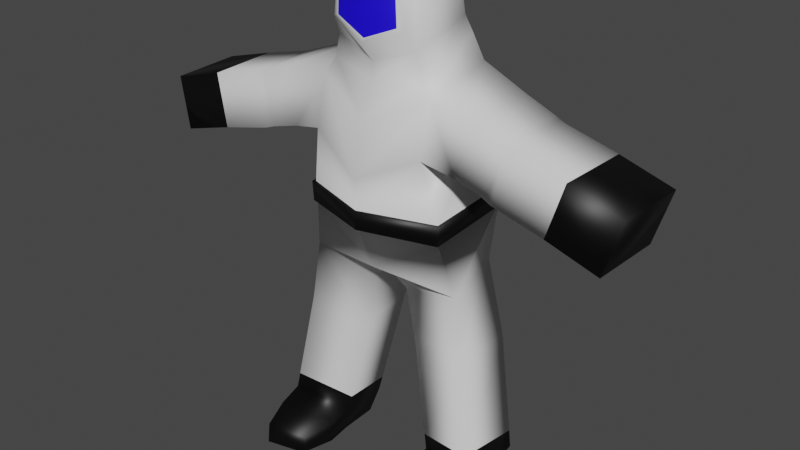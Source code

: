 # Source: dadbod.blend  (saved by Blender 2.80.74; exported with 4.5.12 LTS)
import bpy
from mathutils import Matrix  # noqa: F401  (used for matrix-valued properties, if any)

bpy.ops.wm.read_factory_settings(use_empty=True)
scene = bpy.context.scene
scene.name = 'Scene'

# ---- collections
col_collection = bpy.data.collections.new('Collection'); scene.collection.children.link(col_collection)

# ---- materials (node trees are filled in below, after node groups)
mat_suit = bpy.data.materials.new('Suit')
mat_suit.use_transparent_shadow = False
mat_facemask = bpy.data.materials.new('Facemask')
mat_facemask.use_transparent_shadow = False
mat_facemask.diffuse_color = (0.006426, 0.0, 0.8, 1.0)
mat_black_rubber = bpy.data.materials.new('Black Rubber')
mat_black_rubber.use_transparent_shadow = False
mat_black_rubber.diffuse_color = (0.0, 0.0, 0.0, 1.0)

# ---- material node trees
mat_suit.use_nodes = True; mat_suit.node_tree.nodes.clear()
_N = mat_suit.node_tree.nodes; _L = mat_suit.node_tree.links
n0 = _N.new('ShaderNodeOutputMaterial'); n0.name = 'Material Output'; n0.location = (300, 300)
n1 = _N.new('ShaderNodeBsdfPrincipled'); n1.name = 'Principled BSDF'; n1.location = (10, 300)
n1.distribution = 'GGX'
n1.subsurface_method = 'BURLEY'
n1.inputs[3].default_value = 1.45
n1.inputs[27].default_value = (0.0, 0.0, 0.0, 1.0)
n1.inputs[28].default_value = 1.0
_L.new(n1.outputs[0], n0.inputs[0])
n0.is_active_output = True
mat_facemask.use_nodes = True; mat_facemask.node_tree.nodes.clear()
_N = mat_facemask.node_tree.nodes; _L = mat_facemask.node_tree.links
n0 = _N.new('ShaderNodeOutputMaterial'); n0.name = 'Material Output'; n0.location = (300, 300)
n1 = _N.new('ShaderNodeBsdfPrincipled'); n1.name = 'Principled BSDF'; n1.location = (10, 300)
n1.distribution = 'GGX'
n1.subsurface_method = 'BURLEY'
n1.inputs[0].default_value = (0.01035, 0.0, 0.8, 1.0)
n1.inputs[3].default_value = 1.45
n1.inputs[27].default_value = (0.0, 0.0, 0.0, 1.0)
n1.inputs[28].default_value = 1.0
_L.new(n1.outputs[0], n0.inputs[0])
n0.is_active_output = True
mat_black_rubber.use_nodes = True; mat_black_rubber.node_tree.nodes.clear()
_N = mat_black_rubber.node_tree.nodes; _L = mat_black_rubber.node_tree.links
n0 = _N.new('ShaderNodeOutputMaterial'); n0.name = 'Material Output'; n0.location = (300, 300)
n1 = _N.new('ShaderNodeBsdfPrincipled'); n1.name = 'Principled BSDF'; n1.location = (10, 300)
n1.distribution = 'GGX'
n1.subsurface_method = 'BURLEY'
n1.inputs[0].default_value = (0.0, 0.0, 0.0, 1.0)
n1.inputs[3].default_value = 1.45
n1.inputs[27].default_value = (0.0, 0.0, 0.0, 1.0)
n1.inputs[28].default_value = 1.0
_L.new(n1.outputs[0], n0.inputs[0])
n0.is_active_output = True

# ---- world
world_world = bpy.data.worlds.new('World'); scene.world = world_world
world_world.use_nodes = True; world_world.node_tree.nodes.clear()
_N = world_world.node_tree.nodes; _L = world_world.node_tree.links
n0 = _N.new('ShaderNodeOutputWorld'); n0.name = 'World Output'; n0.location = (300, 300)
n1 = _N.new('ShaderNodeBackground'); n1.name = 'Background'; n1.location = (10, 300)
n1.inputs[0].default_value = (0.05088, 0.05088, 0.05088, 1.0)
_L.new(n1.outputs[0], n0.inputs[0])
n0.is_active_output = True
world_world.color = (0.05088, 0.05088, 0.05088)
world_world.use_sun_shadow = False
world_world.sun_shadow_jitter_overblur = 0.0

# ---- meshes
me_cube_001 = bpy.data.meshes.new('Cube.001')
me_cube_001.from_pydata([(0.8292, -0.6716, 8.505), (0.8861, -0.1858, 10.04), (0.8556, 0.5894, 8.849), (0.7743, 0.433, 9.986), (0.0, 1.017, 8.23), (0.0, 0.5424, 10.11), (0.0, -0.7959, 8.228), (0.0, -0.04186, 10.29), (0.7468, -0.6497, 9.962), (0.7539, -0.8732, 8.872), (0.0, -1.047, 8.602), (0.0, -0.7669, 10.14), (0.5857, -0.9097, 9.777), (0.6242, -0.9155, 8.911), (0.0, -1.0, 8.653), (0.0, -0.9086, 9.895), (0.9536, -0.6387, 8.06), (1.017, 0.6038, 8.569), (0.0, -0.7985, 7.886), (0.0, 1.078, 7.901), (1.152, -0.7185, 7.752), (1.193, 0.6969, 8.102), (0.0, -1.1, 7.278), (0.0, 1.199, 7.407), (1.153, -0.9467, 6.777), (1.248, 0.75, 7.015), (0.0, -1.313, 6.262), (0.0, 1.413, 6.591), (2.067, -0.7579, 7.641), (2.108, 0.6618, 7.718), (1.785, -0.8615, 6.628), (1.879, 0.6581, 6.733), (2.626, -0.7905, 7.48), (2.692, 0.632, 7.502), (2.341, -0.875, 6.474), (2.407, 0.5454, 6.499), (2.725, -0.8009, 7.44), (2.791, 0.6215, 7.462), (2.444, -0.8879, 6.436), (2.51, 0.533, 6.458), (2.839, -0.8237, 7.405), (2.905, 0.5988, 7.427), (2.561, -0.9118, 6.402), (2.627, 0.5105, 6.424), (3.855, -0.8333, 7.152), (3.921, 0.5891, 7.175), (3.576, -0.9216, 6.149), (3.642, 0.5009, 6.171), (4.903, -0.8776, 6.865), (4.97, 0.5449, 6.888), (4.625, -0.9658, 5.862), (4.691, 0.4566, 5.884), (1.411, -0.7779, 5.617), (1.477, 0.9433, 5.785), (0.0, -1.28, 5.651), (0.0, 1.499, 6.001), (1.395, -0.7675, 5.258), (1.452, 0.9406, 5.431), (0.0, -1.219, 5.299), (0.0, 1.502, 5.651), (1.617, -0.5361, 4.169), (1.291, 0.9399, 4.232), (0.0, -0.8666, 4.375), (0.0, 1.409, 4.579), (0.3845, -0.3507, 3.827), (0.2384, 0.7447, 3.943), (0.0, -0.415, 4.139), (0.0, 1.225, 4.469), (1.783, -0.554, 3.076), (1.675, 0.8737, 2.947), (0.5594, -0.3175, 2.78), (0.5997, 0.7692, 2.752), (1.46, -0.8298, 5.621), (1.533, 0.9933, 5.796), (0.0, -1.354, 5.659), (0.0, 1.592, 6.029), (0.0, -1.289, 5.279), (1.443, -0.819, 5.235), (1.507, 0.9908, 5.415), (0.0, 1.593, 5.652), (1.808, -0.5602, 2.923), (1.722, 0.8624, 2.774), (0.5847, -0.3184, 2.632), (0.6445, 0.7675, 2.589), (1.832, -0.5703, 2.782), (1.758, 0.8495, 2.621), (0.6092, -0.3256, 2.493), (0.6796, 0.7598, 2.442), (2.098, -0.7556, 1.072), (2.114, 0.6762, 0.8454), (0.94, -0.4717, 0.8603), (1.012, 0.5674, 0.761), (2.144, -0.7947, 0.755), (2.174, 0.6434, 0.5185), (1.005, -0.5017, 0.5637), (1.068, 0.5238, 0.4576), (2.161, -0.783, 0.07165), (1.926, 0.257, 0.06206), (1.02, -0.5745, 0.1119), (1.17, 0.3405, -0.03412), (0.9915, -0.9473, 0.507), (2.076, -1.299, 0.6595), (1.008, -1.018, 0.05476), (1.991, -1.373, 0.03417), (1.057, -1.702, 0.5085), (1.864, -1.898, 0.5708), (1.083, -1.754, 0.159), (1.868, -1.945, 0.159)], [], [(4, 5, 3, 2), (2, 3, 1, 0), (2, 0, 16, 17), (6, 0, 9, 10), (3, 5, 7, 1), (10, 9, 13, 14), (0, 1, 8, 9), (1, 7, 11, 8), (13, 12, 15, 14), (8, 11, 15, 12), (9, 8, 12, 13), (16, 18, 22, 20), (0, 6, 18, 16), (4, 2, 17, 19), (23, 21, 25, 27), (19, 17, 21, 23), (17, 16, 20, 21), (27, 25, 53, 55), (20, 24, 30, 28), (20, 22, 26, 24), (31, 29, 33, 35), (21, 20, 28, 29), (25, 21, 29, 31), (24, 25, 31, 30), (35, 33, 37, 39), (29, 28, 32, 33), (28, 30, 34, 32), (30, 31, 35, 34), (36, 38, 42, 40), (33, 32, 36, 37), (32, 34, 38, 36), (34, 35, 39, 38), (43, 41, 45, 47), (38, 39, 43, 42), (39, 37, 41, 43), (37, 36, 40, 41), (45, 44, 48, 49), (41, 40, 44, 45), (40, 42, 46, 44), (42, 43, 47, 46), (49, 48, 50, 51), (44, 46, 50, 48), (46, 47, 51, 50), (47, 45, 49, 51), (57, 59, 79, 78), (25, 24, 52, 53), (24, 26, 54, 52), (59, 57, 61, 63), (53, 52, 72, 73), (55, 53, 73, 75), (60, 62, 66, 64), (57, 56, 60, 61), (56, 58, 62, 60), (67, 65, 64, 66), (63, 61, 65, 67), (65, 61, 69, 71), (71, 69, 81, 83), (61, 60, 68, 69), (60, 64, 70, 68), (64, 65, 71, 70), (75, 73, 78, 79), (73, 72, 77, 78), (72, 74, 76, 77), (56, 57, 78, 77), (52, 54, 74, 72), (58, 56, 77, 76), (83, 81, 85, 87), (70, 71, 83, 82), (68, 70, 82, 80), (69, 68, 80, 81), (84, 86, 90, 88), (82, 83, 87, 86), (80, 82, 86, 84), (81, 80, 84, 85), (88, 90, 94, 92), (85, 84, 88, 89), (87, 85, 89, 91), (86, 87, 91, 90), (95, 93, 97, 99), (89, 88, 92, 93), (91, 89, 93, 95), (90, 91, 95, 94), (97, 96, 98, 99), (94, 95, 99, 98), (94, 98, 102, 100), (93, 92, 96, 97), (101, 100, 104, 105), (98, 96, 103, 102), (96, 92, 101, 103), (92, 94, 100, 101), (105, 104, 106, 107), (103, 101, 105, 107), (102, 103, 107, 106), (100, 102, 106, 104)])
me_cube_001.polygons.foreach_set('use_smooth', [True] * 94)
me_cube_001.polygons.foreach_set('material_index', [0, 0, 0, 0, 0, 0, 0, 0, 1, 0, 0, 0, 0, 0, 0, 0, 0, 0, 0, 0, 0, 0, 0, 0, 0, 0, 0, 0, 0, 0, 0, 0, 0, 0, 0, 0, 2, 0, 0, 0, 2, 2, 2, 2, 2, 0, 0, 0, 2, 2, 0, 0, 0, 0, 0, 0, 0, 0, 0, 0, 2, 2, 2, 2, 2, 2, 0, 0, 0, 0, 0, 0, 0, 0, 2, 0, 0, 0, 0, 2, 0, 2, 2, 2, 2, 2, 2, 2, 2, 2, 2, 2, 2, 2])
_uv = me_cube_001.uv_layers.new(name='UVMap')
_uv.uv.foreach_set('vector', [0.375, 0.375, 0.625, 0.375, 0.625, 0.5, 0.375, 0.5, 0.375, 0.5, 0.625, 0.5, 0.625, 0.75, 0.375, 0.75, 0.375, 0.5, 0.375, 0.75, 0.375, 0.75, 0.375, 0.5, 0.25, 0.75, 0.375, 0.75, 0.375, 0.75, 0.25, 0.75, 0.625, 0.5, 0.75, 0.5, 0.75, 0.75, 0.625, 0.75, 0.25, 0.75, 0.375, 0.75, 0.375, 0.75, 0.25, 0.75, 0.375, 0.75, 0.625, 0.75, 0.625, 0.75, 0.375, 0.75, 0.625, 0.75, 0.75, 0.75, 0.75, 0.75, 0.625, 0.75, 0.375, 0.75, 0.625, 0.75, 0.625, 0.875, 0.375, 0.875, 0.625, 0.75, 0.75, 0.75, 0.75, 0.75, 0.625, 0.75, 0.375, 0.75, 0.625, 0.75, 0.625, 0.75, 0.375, 0.75, 0.375, 0.75, 0.25, 0.75, 0.25, 0.75, 0.375, 0.75, 0.375, 0.75, 0.25, 0.75, 0.25, 0.75, 0.375, 0.75, 0.375, 0.375, 0.375, 0.5, 0.375, 0.5, 0.375, 0.375, 0.375, 0.375, 0.375, 0.5, 0.375, 0.5, 0.375, 0.375, 0.375, 0.375, 0.375, 0.5, 0.375, 0.5, 0.375, 0.375, 0.375, 0.5, 0.375, 0.75, 0.375, 0.75, 0.375, 0.5, 0.375, 0.375, 0.375, 0.5, 0.375, 0.5, 0.375, 0.375, 0.375, 0.75, 0.375, 0.75, 0.375, 0.75, 0.375, 0.75, 0.375, 0.75, 0.25, 0.75, 0.25, 0.75, 0.375, 0.75, 0.375, 0.5, 0.375, 0.5, 0.375, 0.5, 0.375, 0.5, 0.375, 0.5, 0.375, 0.75, 0.375, 0.75, 0.375, 0.5, 0.375, 0.5, 0.375, 0.5, 0.375, 0.5, 0.375, 0.5, 0.375, 0.75, 0.375, 0.5, 0.375, 0.5, 0.375, 0.75, 0.375, 0.5, 0.375, 0.5, 0.375, 0.5, 0.375, 0.5, 0.375, 0.5, 0.375, 0.75, 0.375, 0.75, 0.375, 0.5, 0.375, 0.75, 0.375, 0.75, 0.375, 0.75, 0.375, 0.75, 0.375, 0.75, 0.375, 0.5, 0.375, 0.5, 0.375, 0.75, 0.375, 0.75, 0.375, 0.75, 0.375, 0.75, 0.375, 0.75, 0.375, 0.5, 0.375, 0.75, 0.375, 0.75, 0.375, 0.5, 0.375, 0.75, 0.375, 0.75, 0.375, 0.75, 0.375, 0.75, 0.375, 0.75, 0.375, 0.5, 0.375, 0.5, 0.375, 0.75, 0.375, 0.5, 0.375, 0.5, 0.375, 0.5, 0.375, 0.5, 0.375, 0.75, 0.375, 0.5, 0.375, 0.5, 0.375, 0.75, 0.375, 0.5, 0.375, 0.5, 0.375, 0.5, 0.375, 0.5, 0.375, 0.5, 0.375, 0.75, 0.375, 0.75, 0.375, 0.5, 0.375, 0.5, 0.375, 0.75, 0.375, 0.75, 0.375, 0.5, 0.375, 0.5, 0.375, 0.75, 0.375, 0.75, 0.375, 0.5, 0.375, 0.75, 0.375, 0.75, 0.375, 0.75, 0.375, 0.75, 0.375, 0.75, 0.375, 0.5, 0.375, 0.5, 0.375, 0.75, 0.375, 0.5, 0.375, 0.75, 0.375, 0.75, 0.375, 0.5, 0.375, 0.75, 0.375, 0.75, 0.375, 0.75, 0.375, 0.75, 0.375, 0.75, 0.375, 0.5, 0.375, 0.5, 0.375, 0.75, 0.375, 0.5, 0.375, 0.5, 0.375, 0.5, 0.375, 0.5, 0.375, 0.5, 0.375, 0.375, 0.375, 0.375, 0.375, 0.5, 0.375, 0.5, 0.375, 0.75, 0.375, 0.75, 0.375, 0.5, 0.375, 0.75, 0.25, 0.75, 0.25, 0.75, 0.375, 0.75, 0.375, 0.375, 0.375, 0.5, 0.375, 0.5, 0.375, 0.375, 0.375, 0.5, 0.375, 0.75, 0.375, 0.75, 0.375, 0.5, 0.375, 0.375, 0.375, 0.5, 0.375, 0.5, 0.375, 0.375, 0.375, 0.75, 0.25, 0.75, 0.25, 0.75, 0.375, 0.75, 0.375, 0.5, 0.375, 0.75, 0.375, 0.75, 0.375, 0.5, 0.375, 0.75, 0.25, 0.75, 0.25, 0.75, 0.375, 0.75, 0.25, 0.5, 0.375, 0.5, 0.375, 0.75, 0.25, 0.75, 0.375, 0.375, 0.375, 0.5, 0.375, 0.5, 0.375, 0.375, 0.375, 0.5, 0.375, 0.5, 0.375, 0.5, 0.375, 0.5, 0.375, 0.5, 0.375, 0.5, 0.375, 0.5, 0.375, 0.5, 0.375, 0.5, 0.375, 0.75, 0.375, 0.75, 0.375, 0.5, 0.375, 0.75, 0.375, 0.75, 0.375, 0.75, 0.375, 0.75, 0.375, 0.75, 0.375, 0.5, 0.375, 0.5, 0.375, 0.75, 0.375, 0.375, 0.375, 0.5, 0.375, 0.5, 0.375, 0.375, 0.375, 0.5, 0.375, 0.75, 0.375, 0.75, 0.375, 0.5, 0.375, 0.75, 0.25, 0.75, 0.25, 0.75, 0.375, 0.75, 0.375, 0.75, 0.375, 0.5, 0.375, 0.5, 0.375, 0.75, 0.375, 0.75, 0.25, 0.75, 0.25, 0.75, 0.375, 0.75, 0.25, 0.75, 0.375, 0.75, 0.375, 0.75, 0.25, 0.75, 0.375, 0.5, 0.375, 0.5, 0.375, 0.5, 0.375, 0.5, 0.375, 0.75, 0.375, 0.5, 0.375, 0.5, 0.375, 0.75, 0.375, 0.75, 0.375, 0.75, 0.375, 0.75, 0.375, 0.75, 0.375, 0.5, 0.375, 0.75, 0.375, 0.75, 0.375, 0.5, 0.375, 0.75, 0.375, 0.75, 0.375, 0.75, 0.375, 0.75, 0.375, 0.75, 0.375, 0.5, 0.375, 0.5, 0.375, 0.75, 0.375, 0.75, 0.375, 0.75, 0.375, 0.75, 0.375, 0.75, 0.375, 0.5, 0.375, 0.75, 0.375, 0.75, 0.375, 0.5, 0.375, 0.75, 0.375, 0.75, 0.375, 0.75, 0.375, 0.75, 0.375, 0.5, 0.375, 0.75, 0.375, 0.75, 0.375, 0.5, 0.375, 0.5, 0.375, 0.5, 0.375, 0.5, 0.375, 0.5, 0.375, 0.75, 0.375, 0.5, 0.375, 0.5, 0.375, 0.75, 0.375, 0.5, 0.375, 0.5, 0.375, 0.5, 0.375, 0.5, 0.375, 0.5, 0.375, 0.75, 0.375, 0.75, 0.375, 0.5, 0.375, 0.5, 0.375, 0.5, 0.375, 0.5, 0.375, 0.5, 0.375, 0.75, 0.375, 0.5, 0.375, 0.5, 0.375, 0.75, 0.375, 0.5, 0.375, 0.75, 0.375, 0.75, 0.375, 0.5, 0.375, 0.75, 0.375, 0.5, 0.375, 0.5, 0.375, 0.75, 0.375, 0.75, 0.375, 0.75, 0.375, 0.75, 0.375, 0.75, 0.375, 0.5, 0.375, 0.75, 0.375, 0.75, 0.375, 0.5, 0.375, 0.75, 0.375, 0.75, 0.375, 0.75, 0.375, 0.75, 0.375, 0.75, 0.375, 0.75, 0.375, 0.75, 0.375, 0.75, 0.375, 0.75, 0.375, 0.75, 0.375, 0.75, 0.375, 0.75, 0.375, 0.75, 0.375, 0.75, 0.375, 0.75, 0.375, 0.75, 0.375, 0.75, 0.375, 0.75, 0.375, 0.75, 0.375, 0.75, 0.375, 0.75, 0.375, 0.75, 0.375, 0.75, 0.375, 0.75, 0.375, 0.75, 0.375, 0.75, 0.375, 0.75, 0.375, 0.75, 0.375, 0.75, 0.375, 0.75, 0.375, 0.75, 0.375, 0.75])
me_cube_001.materials.append(mat_suit)
me_cube_001.materials.append(mat_facemask)
me_cube_001.materials.append(mat_black_rubber)
me_cube_001.use_remesh_preserve_volume = False
me_cube_001.use_remesh_preserve_attributes = False
me_cube_001.use_mirror_vertex_groups = False
me_cube_001.update()
arm_metarig = bpy.data.armatures.new('metarig')  # bones are not reproduced

# ---- objects
ob_dadbod = bpy.data.objects.new('dadbod', me_cube_001)
ob_metarig = bpy.data.objects.new('metarig', arm_metarig)

# ---- transforms, parenting, visibility, modifiers, constraints
ob_dadbod.parent = ob_metarig
ob_dadbod.location = (0.0, 0.0, 0.0)
ob_dadbod.scale = (0.2095, 0.2095, 0.2095)
ob_dadbod.lineart.crease_threshold = 0.0
_vg = ob_dadbod.vertex_groups.new(name='spine')
for _i, _w in zip([27, 55, 58, 59, 62, 63, 64, 65, 66, 67, 75, 76, 79], [0.0558, 0.1078, 0.01763, 0.1172, 0.09921, 0.201, 0.05351, 0.02943, 0.1945, 0.1645, 0.1197, 0.01181, 0.1167]): _vg.add([_i], _w, 'REPLACE')
_vg = ob_dadbod.vertex_groups.new(name='spine.001')
for _i, _w in zip([22, 26, 27, 54, 55, 57, 58, 59, 63, 67, 74, 75, 76, 79], [0.08237, 0.2536, 0.0562, 0.1251, 0.1083, 0.001587, 0.06938, 0.1863, 0.02737, 0.01212, 0.1167, 0.1202, 0.07529, 0.1719]): _vg.add([_i], _w, 'REPLACE')
_vg = ob_dadbod.vertex_groups.new(name='spine.002')
for _i, _w in zip([55, 59, 75, 79], [0.0115, 0.03669, 0.01832, 0.04787]): _vg.add([_i], _w, 'REPLACE')
_vg = ob_dadbod.vertex_groups.new(name='spine.003')
for _i, _w in zip([2, 4, 5, 17, 19, 21, 23, 27, 55, 59, 75, 79], [0.06347, 0.3978, 0.01655, 0.05184, 0.4264, 0.01331, 0.4624, 0.1618, 0.08984, 0.04714, 0.08238, 0.05471]): _vg.add([_i], _w, 'REPLACE')
_vg = ob_dadbod.vertex_groups.new(name='spine.004')
for _i, _w in zip([2, 4, 5, 17, 19, 23, 27, 55, 75], [0.05461, 0.3437, 0.007445, 0.03849, 0.3081, 0.1519, 0.05327, 0.009171, 0.004258]): _vg.add([_i], _w, 'REPLACE')
_vg = ob_dadbod.vertex_groups.new(name='spine.005')
for _i, _w in zip([0, 6, 8, 9, 10, 11, 12, 13, 14, 15, 16, 18, 22], [0.05859, 0.3772, 0.02933, 0.09243, 0.4454, 0.00815, 0.04521, 0.1167, 0.444, 0.02571, 0.01124, 0.1432, 0.05112]): _vg.add([_i], _w, 'REPLACE')
_vg = ob_dadbod.vertex_groups.new(name='spine.006')
for _i, _w in zip([0, 1, 2, 3, 4, 5, 6, 7, 8, 9, 10, 11, 12, 13, 14, 15, 16, 17, 18, 19, 20, 21, 23], [0.6391, 0.9347, 0.6113, 0.9165, 0.1105, 0.8919, 0.1573, 0.9434, 0.8932, 0.7244, 0.2786, 0.9277, 0.8747, 0.7227, 0.3012, 0.9125, 0.2374, 0.3249, 0.06701, 0.05694, 0.07241, 0.07801, 0.008468]): _vg.add([_i], _w, 'REPLACE')
_vg = ob_dadbod.vertex_groups.new(name='shoulder.L')
for _i, _w in zip([0, 1, 2, 3, 6, 8, 9, 10, 12, 13, 14, 16, 17, 18, 20, 21, 22, 24, 25, 26, 28, 29, 32, 33, 54, 74], [0.2042, 0.0005477, 0.2196, 0.0506, 0.2924, 0.02592, 0.1113, 0.1567, 0.03734, 0.0862, 0.1412, 0.5603, 0.494, 0.5343, 0.636, 0.6939, 0.1908, 0.05953, 0.03999, 0.07278, 0.1016, 0.1008, 0.004017, 0.00336, 0.02166, 0.01684]): _vg.add([_i], _w, 'REPLACE')
_vg = ob_dadbod.vertex_groups.new(name='upper_arm.L')
for _i, _w in zip([16, 17, 20, 21, 24, 25, 28, 29, 30, 31, 32, 33, 34, 35, 36, 37, 38, 39, 40, 41, 42, 43, 44, 45, 46, 47], [0.05381, 0.01937, 0.1175, 0.08464, 0.1067, 0.1125, 0.7512, 0.7332, 0.6383, 0.7008, 0.6026, 0.5874, 0.5405, 0.5903, 0.4933, 0.4875, 0.4343, 0.4769, 0.3318, 0.3373, 0.309, 0.3115, 0.03667, 0.05035, 0.03365, 0.02726]): _vg.add([_i], _w, 'REPLACE')
_vg = ob_dadbod.vertex_groups.new(name='forearm.L')
for _i, _w in zip([28, 29, 30, 31, 32, 33, 34, 35, 36, 37, 38, 39, 40, 41, 42, 43, 44, 45, 46, 47, 48, 49, 50, 51], [0.08861, 0.08662, 0.1105, 0.09416, 0.3427, 0.3495, 0.3801, 0.3452, 0.4607, 0.4591, 0.5036, 0.4711, 0.6288, 0.6168, 0.6393, 0.6469, 0.8507, 0.8291, 0.8501, 0.8603, 0.168, 0.1965, 0.1685, 0.1587]): _vg.add([_i], _w, 'REPLACE')
_vg = ob_dadbod.vertex_groups.new(name='hand.L')
for _i, _w in zip([44, 45, 46, 47, 48, 49, 50, 51], [0.1027, 0.1164, 0.1036, 0.09771, 0.8226, 0.7913, 0.8224, 0.8331]): _vg.add([_i], _w, 'REPLACE')
_vg = ob_dadbod.vertex_groups.new(name='shoulder.R')
for _i, _w in zip([0, 6, 9, 10, 13, 14, 16, 18, 20, 22, 26, 54, 74], [0.02625, 0.2924, 0.01894, 0.1567, 0.03148, 0.1412, 0.05101, 0.5343, 0.004814, 0.1908, 0.07278, 0.02166, 0.01684]): _vg.add([_i], _w, 'REPLACE')
_vg = ob_dadbod.vertex_groups.new(name='upper_arm.R')
_vg = ob_dadbod.vertex_groups.new(name='forearm.R')
_vg = ob_dadbod.vertex_groups.new(name='hand.R')
_vg = ob_dadbod.vertex_groups.new(name='breast.L')
for _i, _w in zip([6, 10, 14, 16, 17, 18, 19, 20, 21, 22, 23, 24, 25, 26, 27, 28, 29, 30, 31, 34, 35, 38, 39, 52, 53, 54, 55, 56, 57, 58, 59, 72, 73, 74, 75, 76, 77, 78, 79], [0.05323, 0.007122, 0.001483, 0.03056, 0.002107, 0.09719, 0.01307, 0.08849, 0.06066, 0.3648, 0.0823, 0.668, 0.6958, 0.1417, 0.2823, 0.01057, 0.04629, 0.1858, 0.1552, 0.05114, 0.0341, 0.02252, 0.01076, 0.1366, 0.1505, 0.06999, 0.1563, 0.06535, 0.08361, 0.02773, 0.08435, 0.125, 0.1398, 0.06531, 0.1433, 0.03433, 0.07312, 0.09201, 0.09506]): _vg.add([_i], _w, 'REPLACE')
_vg = ob_dadbod.vertex_groups.new(name='breast.R')
for _i, _w in zip([6, 10, 14, 18, 19, 20, 22, 23, 26, 27, 54, 55, 58, 59, 74, 75, 76, 79], [0.05323, 0.007122, 0.001483, 0.09719, 0.01307, 0.0006128, 0.3648, 0.0823, 0.1417, 0.2823, 0.06999, 0.1563, 0.02773, 0.08435, 0.06531, 0.1433, 0.03433, 0.09506]): _vg.add([_i], _w, 'REPLACE')
_vg = ob_dadbod.vertex_groups.new(name='pelvis.L')
for _i, _w in zip([22, 24, 26, 27, 52, 53, 54, 55, 56, 57, 58, 59, 60, 61, 62, 63, 64, 65, 66, 67, 72, 73, 74, 75, 76, 77, 78, 79], [0.07221, 0.05567, 0.2222, 0.06774, 0.6054, 0.1757, 0.4679, 0.1305, 0.5825, 0.304, 0.5273, 0.1239, 0.09194, 0.03162, 0.5093, 0.2051, 0.06568, 0.03936, 0.3083, 0.1699, 0.6183, 0.1826, 0.4826, 0.1283, 0.528, 0.5923, 0.2847, 0.1237]): _vg.add([_i], _w, 'REPLACE')
_vg = ob_dadbod.vertex_groups.new(name='pelvis.R')
for _i, _w in zip([22, 26, 27, 52, 54, 55, 56, 57, 58, 59, 60, 62, 63, 64, 65, 66, 67, 72, 74, 75, 76, 77, 78, 79], [0.07221, 0.2222, 0.06774, 0.05804, 0.4679, 0.1305, 0.07567, 0.008581, 0.5273, 0.1239, 0.002549, 0.5093, 0.2051, 0.08801, 0.04085, 0.3083, 0.1699, 0.058, 0.4826, 0.1283, 0.528, 0.07292, 0.005318, 0.1237]): _vg.add([_i], _w, 'REPLACE')
_vg = ob_dadbod.vertex_groups.new(name='thigh.L')
for _i, _w in zip([25, 52, 53, 56, 57, 60, 61, 64, 65, 68, 69, 70, 71, 72, 73, 77, 78, 80, 81, 82, 83, 84, 85, 86, 87, 91], [0.04204, 0.119, 0.5271, 0.213, 0.4712, 0.8096, 0.8953, 0.7519, 0.8279, 0.6765, 0.6891, 0.7098, 0.7162, 0.1226, 0.5357, 0.1973, 0.4844, 0.5046, 0.4651, 0.5153, 0.5222, 0.2909, 0.2607, 0.2603, 0.2876, 0.003079]): _vg.add([_i], _w, 'REPLACE')
_vg = ob_dadbod.vertex_groups.new(name='shin.L')
for _i, _w in zip([60, 64, 65, 68, 69, 70, 71, 80, 81, 82, 83, 84, 85, 86, 87, 88, 89, 90, 91, 92, 93, 94, 95, 96, 97, 98, 99, 100, 101, 102], [0.04262, 0.02085, 0.0005673, 0.2955, 0.2987, 0.261, 0.2633, 0.4713, 0.525, 0.4621, 0.4624, 0.6861, 0.7294, 0.7199, 0.6996, 0.7723, 0.9113, 0.7747, 0.8881, 0.2278, 0.8383, 0.3522, 0.8016, 0.05371, 0.514, 0.1511, 0.5369, 0.1047, 0.03381, 0.05038]): _vg.add([_i], _w, 'REPLACE')
_vg = ob_dadbod.vertex_groups.new(name='foot.L')
for _i, _w in zip([88, 89, 90, 91, 92, 93, 94, 95, 96, 97, 98, 99, 100, 101, 102, 103, 104, 105, 106, 107], [0.2019, 0.06837, 0.1943, 0.08226, 0.7383, 0.151, 0.6052, 0.1798, 0.8619, 0.4783, 0.7905, 0.4513, 0.7524, 0.7828, 0.7434, 0.181, 0.173, 0.1096, 0.1567, 0.03751]): _vg.add([_i], _w, 'REPLACE')
_vg = ob_dadbod.vertex_groups.new(name='toe.L')
for _i, _w in zip([92, 94, 96, 98, 100, 101, 102, 103, 104, 105, 106, 107], [0.007757, 0.01787, 0.08382, 0.05584, 0.1405, 0.1744, 0.2054, 0.8087, 0.8078, 0.8837, 0.8309, 0.9536]): _vg.add([_i], _w, 'REPLACE')
_vg = ob_dadbod.vertex_groups.new(name='heel.02.L')
_vg = ob_dadbod.vertex_groups.new(name='thigh.R')
_vg = ob_dadbod.vertex_groups.new(name='shin.R')
_vg = ob_dadbod.vertex_groups.new(name='foot.R')
_vg = ob_dadbod.vertex_groups.new(name='toe.R')
_vg = ob_dadbod.vertex_groups.new(name='heel.02.R')
_m = ob_dadbod.modifiers.new('Mirror', 'MIRROR')
_m.use_clip = True
_m = ob_dadbod.modifiers.new('Bevel', 'BEVEL')
_m.show_render = False
_m.width = 0.07
_m.width_pct = 0.07
_m.segments = 4
_m.angle_limit = 0.2618
_m.profile = 0.3815
_m = ob_dadbod.modifiers.new('Armature', 'ARMATURE')
_m.object = ob_metarig
ob_metarig.location = (0.0, 0.0, 0.0)
ob_metarig.show_in_front = True
ob_metarig.lineart.crease_threshold = 0.0

# ---- collection membership
col_collection.objects.link(ob_dadbod)
col_collection.objects.link(ob_metarig)

# ---- scene / render settings (as saved in the file)
scene.frame_start = 100; scene.frame_end = 200; scene.frame_set(194)
scene.render.engine = 'BLENDER_EEVEE_NEXT'
scene.cycles.use_denoising = False
scene.cycles.samples = 128
scene.cycles.sampling_pattern = 'TABULATED_SOBOL'
scene.cycles.use_adaptive_sampling = False
scene.cycles.use_light_tree = False
scene.view_settings.view_transform = 'Filmic'
bpy.context.view_layer.update()

# ---- added for rendering (the .blend has no active camera and no usable light): camera, sun
cam_auto = bpy.data.cameras.new('AutoCamera')
cam_auto.lens = 50.0
cam_auto.sensor_width = 36.0
cam_auto.clip_end = 1000.0
ob_auto_camera = bpy.data.objects.new('AutoCamera', cam_auto)
scene.collection.objects.link(ob_auto_camera)
ob_auto_camera.location = (2.42071, -2.9218, 2.96273)
ob_auto_camera.rotation_euler = (1.09748, -7.21219e-08, 0.694738)
scene.camera = ob_auto_camera
light_auto_sun = bpy.data.lights.new('AutoSun', 'SUN')
light_auto_sun.energy = 3.0
light_auto_sun.angle = 0.0523599
ob_auto_sun = bpy.data.objects.new('AutoSun', light_auto_sun)
scene.collection.objects.link(ob_auto_sun)
ob_auto_sun.rotation_euler = (0.872665, 0.174533, 0.523599)
bpy.context.view_layer.update()
